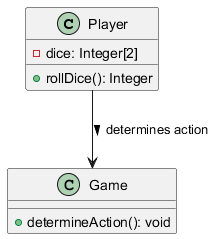

The diagram above was rendered by PlantUML. Its source (embedded in the PNG):
@startuml
class Player {
    - dice: Integer[2]
    + rollDice(): Integer
}

class Game {
    + determineAction(): void
}
Player --> Game : determines action > 
@enduml